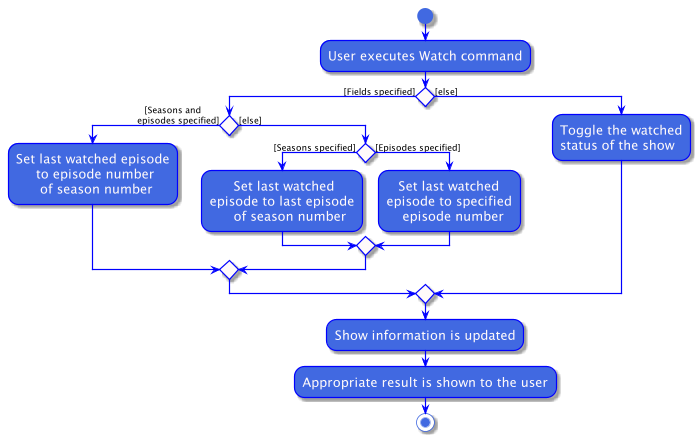

The diagram above was rendered by PlantUML. Its source (embedded in the PNG):
@startuml
skinparam backgroundColor white
skinparam activity {
  StartColor RoyalBlue
  EndColor RoyalBlue
  BackgroundColor RoyalBlue
  arrowColor Blue
  activityDiamondBackgroundColor Blue
  activityBarColor blue
  BorderColor blue
  ControlBackgroundColor white
  FontColor Snow
  FontName Calibri
  FontSize 16
}

skinparam activityDiamond {
    BackgroundColor Snow
    BorderColor blue
    FontSize 24
}

start
:User executes Watch command;


if () then ([Fields specified])
if () then (   [Seasons and
episodes specified])
    :Set last watched episode
         to episode number
          of season number;
else ([else])
    if () then ([Seasons specified])
        :      Set last watched
        episode to last episode
              of season number;
    else ([Episodes specified])
        :   Set last watched
       episode to specified
           episode number;
     endif
endif
else ([else])
    :Toggle the watched
    status of the show;
endif
:Show information is updated;

:Appropriate result is shown to the user;
stop
@enduml